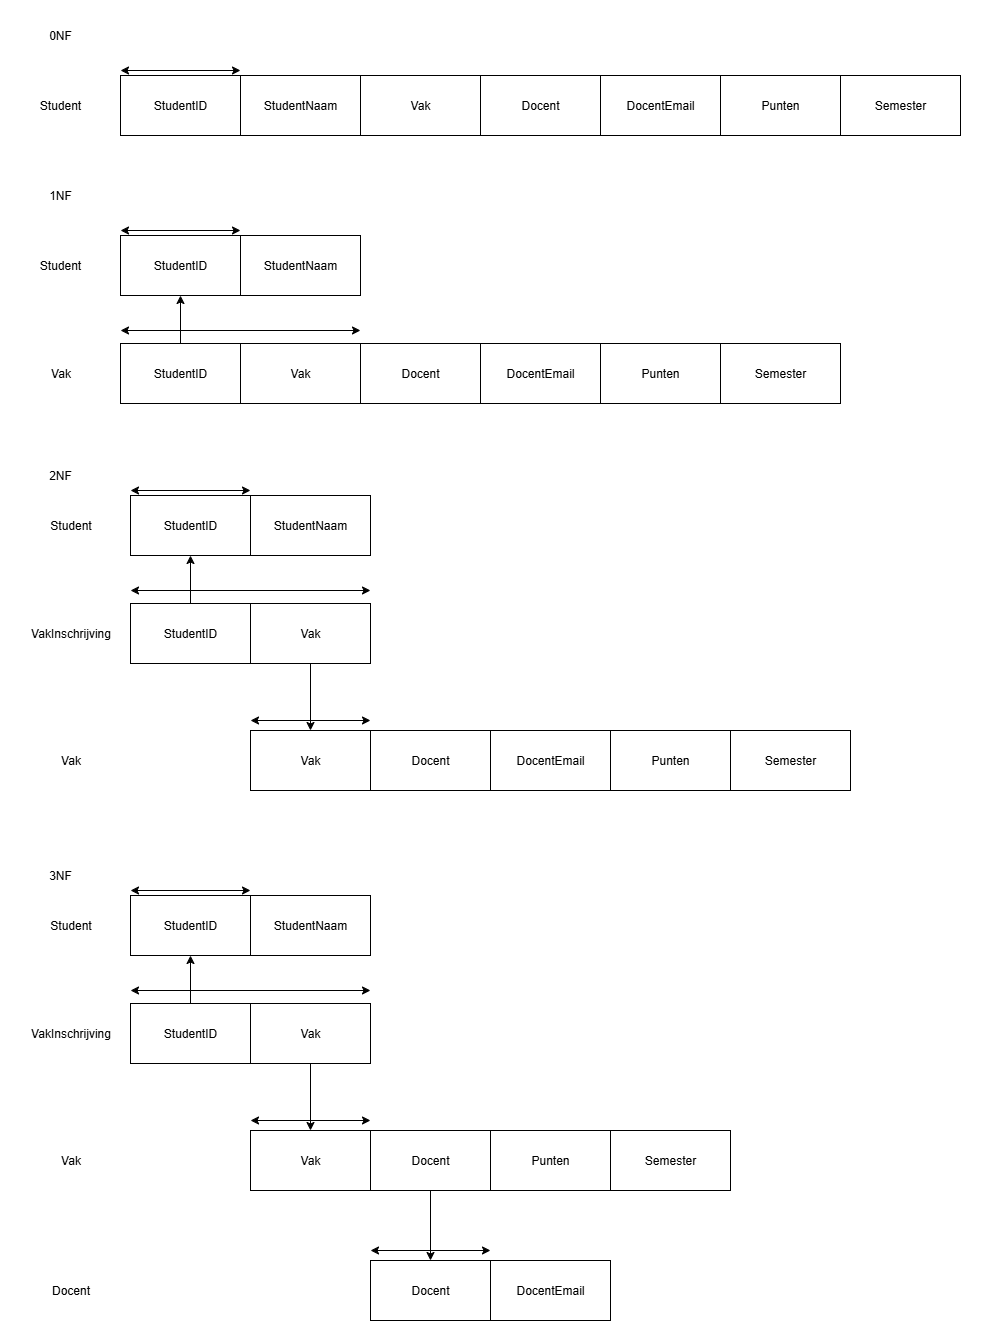

The diagram above was exported from draw.io. Its source (the exported page's mxGraphModel, read from the mxfile embedded in the PNG):
<mxGraphModel dx="1281" dy="626" grid="1" gridSize="10" guides="1" tooltips="1" connect="1" arrows="1" fold="1" page="1" pageScale="1" pageWidth="850" pageHeight="1100" math="0" shadow="0">
  <root>
    <mxCell id="0" />
    <mxCell id="1" parent="0" />
    <mxCell id="XVAqmGDR4TXaDETgzdf3-1" value="StudentID" style="rounded=0;whiteSpace=wrap;html=1;" vertex="1" parent="1">
      <mxGeometry x="140" y="85" width="120" height="60" as="geometry" />
    </mxCell>
    <mxCell id="XVAqmGDR4TXaDETgzdf3-2" value="0NF" style="text;html=1;align=center;verticalAlign=middle;whiteSpace=wrap;rounded=0;" vertex="1" parent="1">
      <mxGeometry x="50" y="30" width="60" height="30" as="geometry" />
    </mxCell>
    <mxCell id="XVAqmGDR4TXaDETgzdf3-3" value="Student" style="text;html=1;align=center;verticalAlign=middle;whiteSpace=wrap;rounded=0;" vertex="1" parent="1">
      <mxGeometry x="50" y="100" width="60" height="30" as="geometry" />
    </mxCell>
    <mxCell id="XVAqmGDR4TXaDETgzdf3-4" value="StudentNaam" style="rounded=0;whiteSpace=wrap;html=1;" vertex="1" parent="1">
      <mxGeometry x="260" y="85" width="120" height="60" as="geometry" />
    </mxCell>
    <mxCell id="XVAqmGDR4TXaDETgzdf3-5" value="Vak" style="rounded=0;whiteSpace=wrap;html=1;" vertex="1" parent="1">
      <mxGeometry x="380" y="85" width="120" height="60" as="geometry" />
    </mxCell>
    <mxCell id="XVAqmGDR4TXaDETgzdf3-6" value="Docent" style="rounded=0;whiteSpace=wrap;html=1;" vertex="1" parent="1">
      <mxGeometry x="500" y="85" width="120" height="60" as="geometry" />
    </mxCell>
    <mxCell id="XVAqmGDR4TXaDETgzdf3-7" value="DocentEmail" style="rounded=0;whiteSpace=wrap;html=1;" vertex="1" parent="1">
      <mxGeometry x="620" y="85" width="120" height="60" as="geometry" />
    </mxCell>
    <mxCell id="XVAqmGDR4TXaDETgzdf3-8" value="Punten" style="rounded=0;whiteSpace=wrap;html=1;" vertex="1" parent="1">
      <mxGeometry x="740" y="85" width="120" height="60" as="geometry" />
    </mxCell>
    <mxCell id="XVAqmGDR4TXaDETgzdf3-9" value="Semester" style="rounded=0;whiteSpace=wrap;html=1;" vertex="1" parent="1">
      <mxGeometry x="860" y="85" width="120" height="60" as="geometry" />
    </mxCell>
    <mxCell id="XVAqmGDR4TXaDETgzdf3-11" value="" style="endArrow=classic;startArrow=classic;html=1;rounded=0;" edge="1" parent="1">
      <mxGeometry width="50" height="50" relative="1" as="geometry">
        <mxPoint x="140" y="80" as="sourcePoint" />
        <mxPoint x="260" y="80" as="targetPoint" />
      </mxGeometry>
    </mxCell>
    <mxCell id="XVAqmGDR4TXaDETgzdf3-12" value="StudentID" style="rounded=0;whiteSpace=wrap;html=1;" vertex="1" parent="1">
      <mxGeometry x="140" y="245" width="120" height="60" as="geometry" />
    </mxCell>
    <mxCell id="XVAqmGDR4TXaDETgzdf3-13" value="1NF" style="text;html=1;align=center;verticalAlign=middle;whiteSpace=wrap;rounded=0;" vertex="1" parent="1">
      <mxGeometry x="50" y="190" width="60" height="30" as="geometry" />
    </mxCell>
    <mxCell id="XVAqmGDR4TXaDETgzdf3-14" value="Student" style="text;html=1;align=center;verticalAlign=middle;whiteSpace=wrap;rounded=0;" vertex="1" parent="1">
      <mxGeometry x="50" y="260" width="60" height="30" as="geometry" />
    </mxCell>
    <mxCell id="XVAqmGDR4TXaDETgzdf3-15" value="StudentNaam" style="rounded=0;whiteSpace=wrap;html=1;" vertex="1" parent="1">
      <mxGeometry x="260" y="245" width="120" height="60" as="geometry" />
    </mxCell>
    <mxCell id="XVAqmGDR4TXaDETgzdf3-16" value="Vak" style="rounded=0;whiteSpace=wrap;html=1;" vertex="1" parent="1">
      <mxGeometry x="260" y="353" width="120" height="60" as="geometry" />
    </mxCell>
    <mxCell id="XVAqmGDR4TXaDETgzdf3-17" value="Docent" style="rounded=0;whiteSpace=wrap;html=1;" vertex="1" parent="1">
      <mxGeometry x="380" y="353" width="120" height="60" as="geometry" />
    </mxCell>
    <mxCell id="XVAqmGDR4TXaDETgzdf3-18" value="DocentEmail" style="rounded=0;whiteSpace=wrap;html=1;" vertex="1" parent="1">
      <mxGeometry x="500" y="353" width="120" height="60" as="geometry" />
    </mxCell>
    <mxCell id="XVAqmGDR4TXaDETgzdf3-19" value="Punten" style="rounded=0;whiteSpace=wrap;html=1;" vertex="1" parent="1">
      <mxGeometry x="620" y="353" width="120" height="60" as="geometry" />
    </mxCell>
    <mxCell id="XVAqmGDR4TXaDETgzdf3-20" value="Semester" style="rounded=0;whiteSpace=wrap;html=1;" vertex="1" parent="1">
      <mxGeometry x="740" y="353" width="120" height="60" as="geometry" />
    </mxCell>
    <mxCell id="XVAqmGDR4TXaDETgzdf3-21" value="" style="endArrow=classic;startArrow=classic;html=1;rounded=0;" edge="1" parent="1">
      <mxGeometry width="50" height="50" relative="1" as="geometry">
        <mxPoint x="140" y="240" as="sourcePoint" />
        <mxPoint x="260" y="240" as="targetPoint" />
      </mxGeometry>
    </mxCell>
    <mxCell id="XVAqmGDR4TXaDETgzdf3-22" value="Vak" style="text;html=1;align=center;verticalAlign=middle;resizable=0;points=[];autosize=1;strokeColor=none;fillColor=none;" vertex="1" parent="1">
      <mxGeometry x="60" y="368" width="40" height="30" as="geometry" />
    </mxCell>
    <mxCell id="XVAqmGDR4TXaDETgzdf3-23" value="StudentID" style="rounded=0;whiteSpace=wrap;html=1;" vertex="1" parent="1">
      <mxGeometry x="140" y="353" width="120" height="60" as="geometry" />
    </mxCell>
    <mxCell id="XVAqmGDR4TXaDETgzdf3-24" value="" style="endArrow=classic;startArrow=classic;html=1;rounded=0;" edge="1" parent="1">
      <mxGeometry width="50" height="50" relative="1" as="geometry">
        <mxPoint x="140" y="340" as="sourcePoint" />
        <mxPoint x="380" y="340" as="targetPoint" />
      </mxGeometry>
    </mxCell>
    <mxCell id="XVAqmGDR4TXaDETgzdf3-25" value="" style="endArrow=classic;html=1;rounded=0;exitX=0.5;exitY=0;exitDx=0;exitDy=0;entryX=0.5;entryY=1;entryDx=0;entryDy=0;" edge="1" parent="1" source="XVAqmGDR4TXaDETgzdf3-23" target="XVAqmGDR4TXaDETgzdf3-12">
      <mxGeometry width="50" height="50" relative="1" as="geometry">
        <mxPoint x="490" y="310" as="sourcePoint" />
        <mxPoint x="540" y="260" as="targetPoint" />
      </mxGeometry>
    </mxCell>
    <mxCell id="XVAqmGDR4TXaDETgzdf3-26" value="StudentID" style="rounded=0;whiteSpace=wrap;html=1;" vertex="1" parent="1">
      <mxGeometry x="150" y="505" width="120" height="60" as="geometry" />
    </mxCell>
    <mxCell id="XVAqmGDR4TXaDETgzdf3-27" value="StudentNaam" style="rounded=0;whiteSpace=wrap;html=1;" vertex="1" parent="1">
      <mxGeometry x="270" y="505" width="120" height="60" as="geometry" />
    </mxCell>
    <mxCell id="XVAqmGDR4TXaDETgzdf3-28" value="Vak" style="rounded=0;whiteSpace=wrap;html=1;" vertex="1" parent="1">
      <mxGeometry x="270" y="613" width="120" height="60" as="geometry" />
    </mxCell>
    <mxCell id="XVAqmGDR4TXaDETgzdf3-29" value="Docent" style="rounded=0;whiteSpace=wrap;html=1;" vertex="1" parent="1">
      <mxGeometry x="390" y="740" width="120" height="60" as="geometry" />
    </mxCell>
    <mxCell id="XVAqmGDR4TXaDETgzdf3-30" value="DocentEmail" style="rounded=0;whiteSpace=wrap;html=1;" vertex="1" parent="1">
      <mxGeometry x="510" y="740" width="120" height="60" as="geometry" />
    </mxCell>
    <mxCell id="XVAqmGDR4TXaDETgzdf3-31" value="Punten" style="rounded=0;whiteSpace=wrap;html=1;" vertex="1" parent="1">
      <mxGeometry x="630" y="740" width="120" height="60" as="geometry" />
    </mxCell>
    <mxCell id="XVAqmGDR4TXaDETgzdf3-32" value="Semester" style="rounded=0;whiteSpace=wrap;html=1;" vertex="1" parent="1">
      <mxGeometry x="750" y="740" width="120" height="60" as="geometry" />
    </mxCell>
    <mxCell id="XVAqmGDR4TXaDETgzdf3-33" value="" style="endArrow=classic;startArrow=classic;html=1;rounded=0;" edge="1" parent="1">
      <mxGeometry width="50" height="50" relative="1" as="geometry">
        <mxPoint x="150" y="500" as="sourcePoint" />
        <mxPoint x="270" y="500" as="targetPoint" />
      </mxGeometry>
    </mxCell>
    <mxCell id="XVAqmGDR4TXaDETgzdf3-34" value="Vak" style="text;html=1;align=center;verticalAlign=middle;resizable=0;points=[];autosize=1;strokeColor=none;fillColor=none;" vertex="1" parent="1">
      <mxGeometry x="70" y="755" width="40" height="30" as="geometry" />
    </mxCell>
    <mxCell id="XVAqmGDR4TXaDETgzdf3-35" value="StudentID" style="rounded=0;whiteSpace=wrap;html=1;" vertex="1" parent="1">
      <mxGeometry x="150" y="613" width="120" height="60" as="geometry" />
    </mxCell>
    <mxCell id="XVAqmGDR4TXaDETgzdf3-36" value="" style="endArrow=classic;startArrow=classic;html=1;rounded=0;" edge="1" parent="1">
      <mxGeometry width="50" height="50" relative="1" as="geometry">
        <mxPoint x="150" y="600" as="sourcePoint" />
        <mxPoint x="390" y="600" as="targetPoint" />
      </mxGeometry>
    </mxCell>
    <mxCell id="XVAqmGDR4TXaDETgzdf3-37" value="" style="endArrow=classic;html=1;rounded=0;exitX=0.5;exitY=0;exitDx=0;exitDy=0;entryX=0.5;entryY=1;entryDx=0;entryDy=0;" edge="1" parent="1" source="XVAqmGDR4TXaDETgzdf3-35" target="XVAqmGDR4TXaDETgzdf3-26">
      <mxGeometry width="50" height="50" relative="1" as="geometry">
        <mxPoint x="500" y="570" as="sourcePoint" />
        <mxPoint x="550" y="520" as="targetPoint" />
      </mxGeometry>
    </mxCell>
    <mxCell id="XVAqmGDR4TXaDETgzdf3-38" value="Vak" style="rounded=0;whiteSpace=wrap;html=1;" vertex="1" parent="1">
      <mxGeometry x="270" y="740" width="120" height="60" as="geometry" />
    </mxCell>
    <mxCell id="XVAqmGDR4TXaDETgzdf3-39" value="" style="endArrow=classic;startArrow=classic;html=1;rounded=0;" edge="1" parent="1">
      <mxGeometry width="50" height="50" relative="1" as="geometry">
        <mxPoint x="270" y="730" as="sourcePoint" />
        <mxPoint x="390" y="730" as="targetPoint" />
      </mxGeometry>
    </mxCell>
    <mxCell id="XVAqmGDR4TXaDETgzdf3-40" value="2NF" style="text;html=1;align=center;verticalAlign=middle;whiteSpace=wrap;rounded=0;" vertex="1" parent="1">
      <mxGeometry x="50" y="470" width="60" height="30" as="geometry" />
    </mxCell>
    <mxCell id="XVAqmGDR4TXaDETgzdf3-41" value="Student" style="text;html=1;align=center;verticalAlign=middle;resizable=0;points=[];autosize=1;strokeColor=none;fillColor=none;" vertex="1" parent="1">
      <mxGeometry x="60" y="520" width="60" height="30" as="geometry" />
    </mxCell>
    <mxCell id="XVAqmGDR4TXaDETgzdf3-42" value="VakInschrijving" style="text;html=1;align=center;verticalAlign=middle;resizable=0;points=[];autosize=1;strokeColor=none;fillColor=none;" vertex="1" parent="1">
      <mxGeometry x="40" y="628" width="100" height="30" as="geometry" />
    </mxCell>
    <mxCell id="XVAqmGDR4TXaDETgzdf3-43" value="" style="endArrow=classic;html=1;rounded=0;exitX=0.5;exitY=1;exitDx=0;exitDy=0;entryX=0.5;entryY=0;entryDx=0;entryDy=0;" edge="1" parent="1" source="XVAqmGDR4TXaDETgzdf3-28" target="XVAqmGDR4TXaDETgzdf3-38">
      <mxGeometry width="50" height="50" relative="1" as="geometry">
        <mxPoint x="510" y="680" as="sourcePoint" />
        <mxPoint x="560" y="630" as="targetPoint" />
      </mxGeometry>
    </mxCell>
    <mxCell id="XVAqmGDR4TXaDETgzdf3-44" value="StudentID" style="rounded=0;whiteSpace=wrap;html=1;" vertex="1" parent="1">
      <mxGeometry x="150" y="905" width="120" height="60" as="geometry" />
    </mxCell>
    <mxCell id="XVAqmGDR4TXaDETgzdf3-45" value="StudentNaam" style="rounded=0;whiteSpace=wrap;html=1;" vertex="1" parent="1">
      <mxGeometry x="270" y="905" width="120" height="60" as="geometry" />
    </mxCell>
    <mxCell id="XVAqmGDR4TXaDETgzdf3-46" value="Vak" style="rounded=0;whiteSpace=wrap;html=1;" vertex="1" parent="1">
      <mxGeometry x="270" y="1013" width="120" height="60" as="geometry" />
    </mxCell>
    <mxCell id="XVAqmGDR4TXaDETgzdf3-47" value="Docent" style="rounded=0;whiteSpace=wrap;html=1;" vertex="1" parent="1">
      <mxGeometry x="390" y="1140" width="120" height="60" as="geometry" />
    </mxCell>
    <mxCell id="XVAqmGDR4TXaDETgzdf3-48" value="DocentEmail" style="rounded=0;whiteSpace=wrap;html=1;" vertex="1" parent="1">
      <mxGeometry x="510" y="1270" width="120" height="60" as="geometry" />
    </mxCell>
    <mxCell id="XVAqmGDR4TXaDETgzdf3-49" value="Punten" style="rounded=0;whiteSpace=wrap;html=1;" vertex="1" parent="1">
      <mxGeometry x="510" y="1140" width="120" height="60" as="geometry" />
    </mxCell>
    <mxCell id="XVAqmGDR4TXaDETgzdf3-50" value="Semester" style="rounded=0;whiteSpace=wrap;html=1;" vertex="1" parent="1">
      <mxGeometry x="630" y="1140" width="120" height="60" as="geometry" />
    </mxCell>
    <mxCell id="XVAqmGDR4TXaDETgzdf3-51" value="" style="endArrow=classic;startArrow=classic;html=1;rounded=0;" edge="1" parent="1">
      <mxGeometry width="50" height="50" relative="1" as="geometry">
        <mxPoint x="150" y="900" as="sourcePoint" />
        <mxPoint x="270" y="900" as="targetPoint" />
      </mxGeometry>
    </mxCell>
    <mxCell id="XVAqmGDR4TXaDETgzdf3-52" value="Vak" style="text;html=1;align=center;verticalAlign=middle;resizable=0;points=[];autosize=1;strokeColor=none;fillColor=none;" vertex="1" parent="1">
      <mxGeometry x="70" y="1155" width="40" height="30" as="geometry" />
    </mxCell>
    <mxCell id="XVAqmGDR4TXaDETgzdf3-53" value="StudentID" style="rounded=0;whiteSpace=wrap;html=1;" vertex="1" parent="1">
      <mxGeometry x="150" y="1013" width="120" height="60" as="geometry" />
    </mxCell>
    <mxCell id="XVAqmGDR4TXaDETgzdf3-54" value="" style="endArrow=classic;startArrow=classic;html=1;rounded=0;" edge="1" parent="1">
      <mxGeometry width="50" height="50" relative="1" as="geometry">
        <mxPoint x="150" y="1000" as="sourcePoint" />
        <mxPoint x="390" y="1000" as="targetPoint" />
      </mxGeometry>
    </mxCell>
    <mxCell id="XVAqmGDR4TXaDETgzdf3-55" value="" style="endArrow=classic;html=1;rounded=0;exitX=0.5;exitY=0;exitDx=0;exitDy=0;entryX=0.5;entryY=1;entryDx=0;entryDy=0;" edge="1" parent="1" source="XVAqmGDR4TXaDETgzdf3-53" target="XVAqmGDR4TXaDETgzdf3-44">
      <mxGeometry width="50" height="50" relative="1" as="geometry">
        <mxPoint x="500" y="970" as="sourcePoint" />
        <mxPoint x="550" y="920" as="targetPoint" />
      </mxGeometry>
    </mxCell>
    <mxCell id="XVAqmGDR4TXaDETgzdf3-56" value="Vak" style="rounded=0;whiteSpace=wrap;html=1;" vertex="1" parent="1">
      <mxGeometry x="270" y="1140" width="120" height="60" as="geometry" />
    </mxCell>
    <mxCell id="XVAqmGDR4TXaDETgzdf3-57" value="" style="endArrow=classic;startArrow=classic;html=1;rounded=0;" edge="1" parent="1">
      <mxGeometry width="50" height="50" relative="1" as="geometry">
        <mxPoint x="270" y="1130" as="sourcePoint" />
        <mxPoint x="390" y="1130" as="targetPoint" />
      </mxGeometry>
    </mxCell>
    <mxCell id="XVAqmGDR4TXaDETgzdf3-58" value="3NF" style="text;html=1;align=center;verticalAlign=middle;whiteSpace=wrap;rounded=0;" vertex="1" parent="1">
      <mxGeometry x="50" y="870" width="60" height="30" as="geometry" />
    </mxCell>
    <mxCell id="XVAqmGDR4TXaDETgzdf3-59" value="Student" style="text;html=1;align=center;verticalAlign=middle;resizable=0;points=[];autosize=1;strokeColor=none;fillColor=none;" vertex="1" parent="1">
      <mxGeometry x="60" y="920" width="60" height="30" as="geometry" />
    </mxCell>
    <mxCell id="XVAqmGDR4TXaDETgzdf3-60" value="VakInschrijving" style="text;html=1;align=center;verticalAlign=middle;resizable=0;points=[];autosize=1;strokeColor=none;fillColor=none;" vertex="1" parent="1">
      <mxGeometry x="40" y="1028" width="100" height="30" as="geometry" />
    </mxCell>
    <mxCell id="XVAqmGDR4TXaDETgzdf3-61" value="" style="endArrow=classic;html=1;rounded=0;exitX=0.5;exitY=1;exitDx=0;exitDy=0;entryX=0.5;entryY=0;entryDx=0;entryDy=0;" edge="1" parent="1" source="XVAqmGDR4TXaDETgzdf3-46" target="XVAqmGDR4TXaDETgzdf3-56">
      <mxGeometry width="50" height="50" relative="1" as="geometry">
        <mxPoint x="510" y="1080" as="sourcePoint" />
        <mxPoint x="560" y="1030" as="targetPoint" />
      </mxGeometry>
    </mxCell>
    <mxCell id="XVAqmGDR4TXaDETgzdf3-62" value="Docent" style="rounded=0;whiteSpace=wrap;html=1;" vertex="1" parent="1">
      <mxGeometry x="390" y="1270" width="120" height="60" as="geometry" />
    </mxCell>
    <mxCell id="XVAqmGDR4TXaDETgzdf3-63" value="" style="endArrow=classic;startArrow=classic;html=1;rounded=0;" edge="1" parent="1">
      <mxGeometry width="50" height="50" relative="1" as="geometry">
        <mxPoint x="390" y="1260" as="sourcePoint" />
        <mxPoint x="510" y="1260" as="targetPoint" />
      </mxGeometry>
    </mxCell>
    <mxCell id="XVAqmGDR4TXaDETgzdf3-64" value="" style="endArrow=classic;html=1;rounded=0;exitX=0.5;exitY=1;exitDx=0;exitDy=0;entryX=0.5;entryY=0;entryDx=0;entryDy=0;" edge="1" parent="1" source="XVAqmGDR4TXaDETgzdf3-47" target="XVAqmGDR4TXaDETgzdf3-62">
      <mxGeometry width="50" height="50" relative="1" as="geometry">
        <mxPoint x="250" y="1320" as="sourcePoint" />
        <mxPoint x="300" y="1270" as="targetPoint" />
      </mxGeometry>
    </mxCell>
    <mxCell id="XVAqmGDR4TXaDETgzdf3-65" value="Docent" style="text;html=1;align=center;verticalAlign=middle;resizable=0;points=[];autosize=1;strokeColor=none;fillColor=none;" vertex="1" parent="1">
      <mxGeometry x="60" y="1285" width="60" height="30" as="geometry" />
    </mxCell>
  </root>
</mxGraphModel>